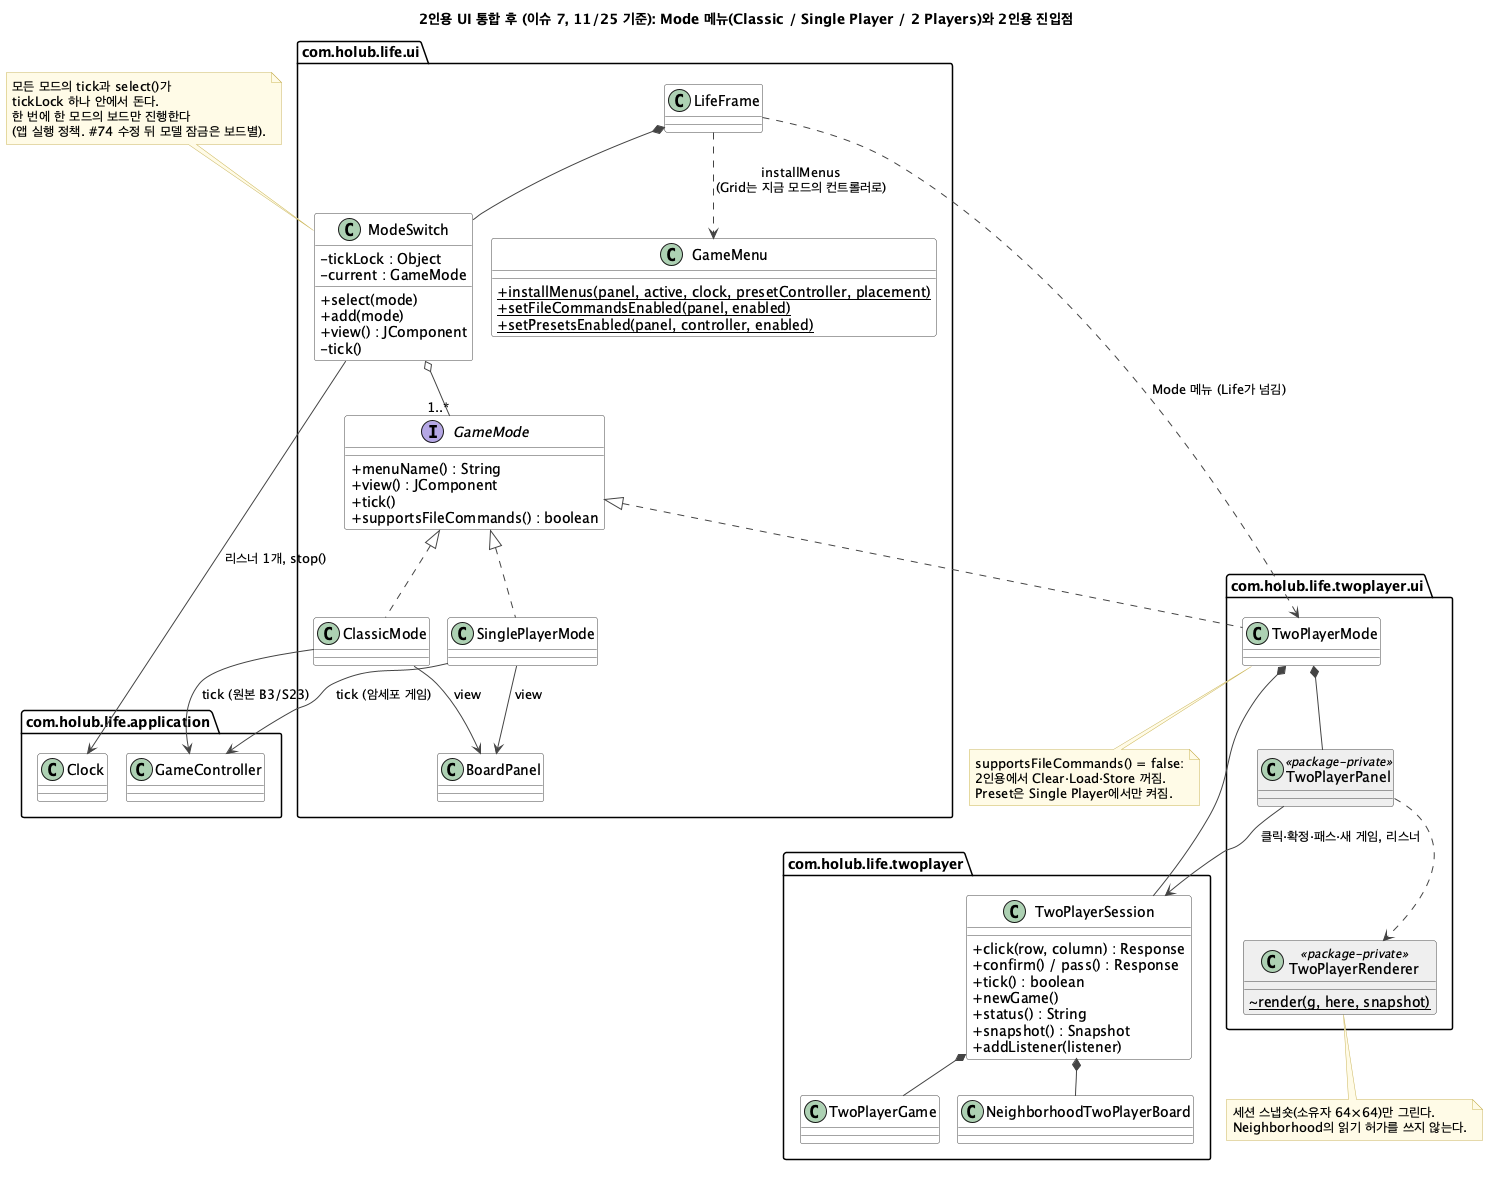

The diagram above was rendered by PlantUML. Its source (embedded in the PNG):
@startuml twoplayer-ui-class
' #7 후: Mode 메뉴와 2인용 진입점 (007-two-player-ui.md). 근거: ui/ModeSwitch.java, ui/GameMode.java, ui/ClassicMode.java,
' ui/SinglePlayerMode.java, ui/LifeFrame.java, ui/GameMenu.java, twoplayer/TwoPlayerSession.java, twoplayer/ui/*.java
' 2026-11-25 갱신 (origin/main 2c22cab): GameMenu.install 삭제(#102, ui/docs/011),
' Classic / Single Player 분리(#109, ui/docs/012), Neighborhood 전이 상태 보드별(#74). 007 "이후 변경".
' 공개(public) 타입은 흰색, package-private 타입은 회색.
skinparam defaultFontName "Noto Sans CJK KR"
skinparam classAttributeIconSize 0
skinparam shadowing false
set separator none
skinparam class {
  BackgroundColor #FFFFFF
  BorderColor #444444
  ArrowColor #444444
}
skinparam class<<package-private>> {
  BackgroundColor #EEEEEE
}
skinparam note {
  BackgroundColor #FFFBE6
  BorderColor #C9B458
}

title 2인용 UI 통합 후 (이슈 7, 11/25 기준): Mode 메뉴(Classic / Single Player / 2 Players)와 2인용 진입점

package com.holub.life.ui {
  class LifeFrame
  class BoardPanel
  class GameMenu {
    + {static} installMenus(panel, active, clock, presetController, placement)
    + {static} setFileCommandsEnabled(panel, enabled)
    + {static} setPresetsEnabled(panel, controller, enabled)
  }
  interface GameMode {
    + menuName() : String
    + view() : JComponent
    + tick()
    + supportsFileCommands() : boolean
  }
  class ModeSwitch {
    - tickLock : Object
    - current : GameMode
    + select(mode)
    + add(mode)
    + view() : JComponent
    - tick()
  }
  class ClassicMode
  class SinglePlayerMode
}

package com.holub.life.application {
  class Clock
  class GameController
}

package com.holub.life.twoplayer {
  class TwoPlayerSession {
    + click(row, column) : Response
    + confirm() / pass() : Response
    + tick() : boolean
    + newGame()
    + status() : String
    + snapshot() : Snapshot
    + addListener(listener)
  }
  class TwoPlayerGame
  class NeighborhoodTwoPlayerBoard
}

package com.holub.life.twoplayer.ui {
  class TwoPlayerMode
  class TwoPlayerPanel <<package-private>>
  class TwoPlayerRenderer <<package-private>> {
    ~ {static} render(g, here, snapshot)
  }
}

LifeFrame ..> GameMenu : installMenus\n(Grid는 지금 모드의 컨트롤러로)
LifeFrame *-- ModeSwitch
LifeFrame ..> TwoPlayerMode : Mode 메뉴 (Life가 넘김)
ModeSwitch o-- "1..*" GameMode
ModeSwitch --> Clock : 리스너 1개, stop()
GameMode <|.. ClassicMode
GameMode <|.. SinglePlayerMode
GameMode <|.. TwoPlayerMode
ClassicMode --> BoardPanel : view
ClassicMode --> GameController : tick (원본 B3/S23)
SinglePlayerMode --> BoardPanel : view
SinglePlayerMode --> GameController : tick (암세포 게임)
TwoPlayerMode *-- TwoPlayerSession
TwoPlayerMode *-- TwoPlayerPanel
TwoPlayerPanel --> TwoPlayerSession : 클릭·확정·패스·새 게임, 리스너
TwoPlayerPanel ..> TwoPlayerRenderer
TwoPlayerSession *-- TwoPlayerGame
TwoPlayerSession *-- NeighborhoodTwoPlayerBoard

note top of ModeSwitch
  모든 모드의 tick과 select()가
  tickLock 하나 안에서 돈다.
  한 번에 한 모드의 보드만 진행한다
  (앱 실행 정책. #74 수정 뒤 모델 잠금은 보드별).
end note
note bottom of TwoPlayerRenderer
  세션 스냅숏(소유자 64×64)만 그린다.
  Neighborhood의 읽기 허가를 쓰지 않는다.
end note
note bottom of TwoPlayerMode
  supportsFileCommands() = false:
  2인용에서 Clear·Load·Store 꺼짐.
  Preset은 Single Player에서만 켜짐.
end note
@enduml